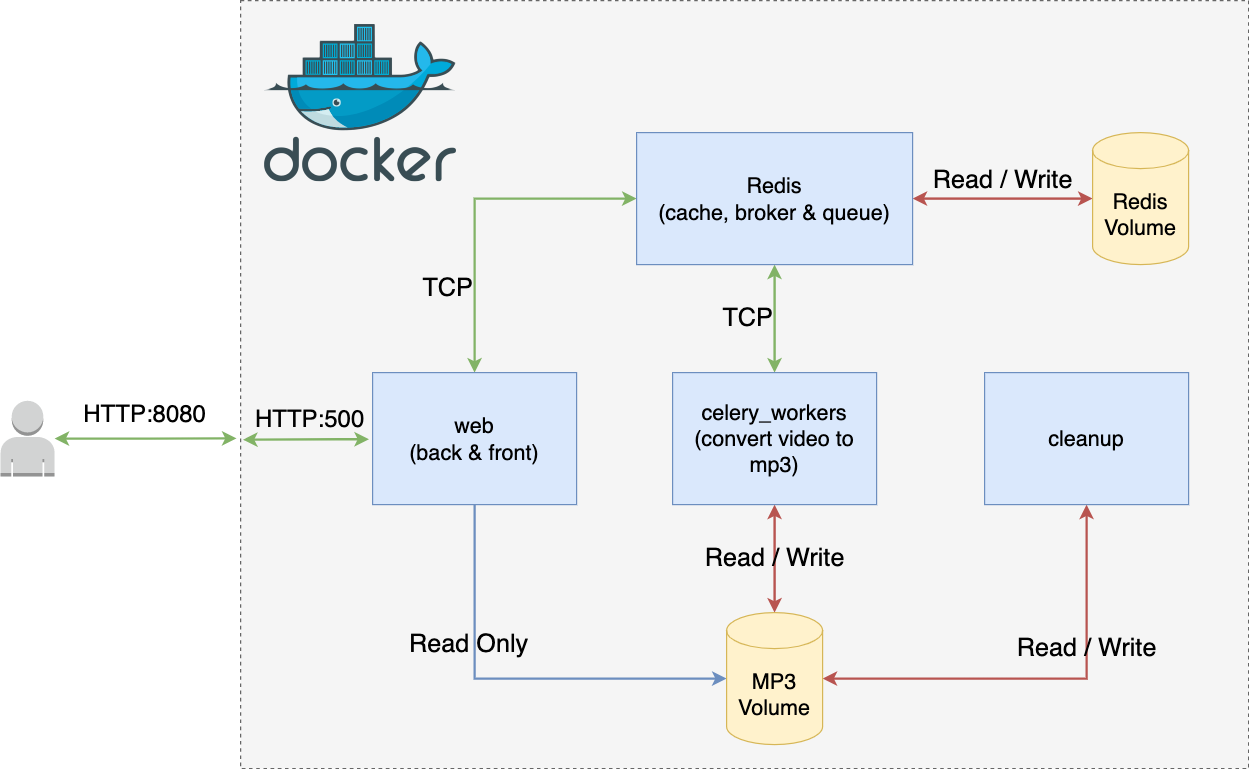

The diagram above was exported from draw.io. Its source (the exported page's mxGraphModel, read from the mxfile embedded in the PNG):
<mxGraphModel dx="2786" dy="753" grid="1" gridSize="10" guides="1" tooltips="1" connect="1" arrows="1" fold="1" page="1" pageScale="1" pageWidth="1600" pageHeight="900" math="0" shadow="0">
  <root>
    <mxCell id="0" />
    <mxCell id="1" parent="0" />
    <mxCell id="1L3bV1Pg5fEDM3i-NeQK-23" value="" style="rounded=0;whiteSpace=wrap;html=1;fontSize=24;dashed=1;fillColor=#f5f5f5;fontColor=#333333;strokeColor=#666666;" parent="1" vertex="1">
      <mxGeometry x="150" y="60" width="840" height="640" as="geometry" />
    </mxCell>
    <mxCell id="1L3bV1Pg5fEDM3i-NeQK-10" value="Read Only" style="edgeStyle=orthogonalEdgeStyle;rounded=0;orthogonalLoop=1;jettySize=auto;html=1;exitX=0.5;exitY=1;exitDx=0;exitDy=0;entryX=0;entryY=0.5;entryDx=0;entryDy=0;entryPerimeter=0;fontSize=21;labelPosition=center;verticalLabelPosition=top;align=center;verticalAlign=bottom;labelBackgroundColor=none;fillColor=#dae8fc;strokeColor=#6c8ebf;strokeWidth=2;" parent="1" source="1L3bV1Pg5fEDM3i-NeQK-1" target="1L3bV1Pg5fEDM3i-NeQK-8" edge="1">
      <mxGeometry x="-0.2615" y="-5" relative="1" as="geometry">
        <mxPoint as="offset" />
      </mxGeometry>
    </mxCell>
    <mxCell id="1L3bV1Pg5fEDM3i-NeQK-26" value="TCP" style="edgeStyle=orthogonalEdgeStyle;rounded=0;orthogonalLoop=1;jettySize=auto;html=1;entryX=0;entryY=0.5;entryDx=0;entryDy=0;labelBackgroundColor=none;fontSize=21;startArrow=classic;startFill=1;exitX=0.5;exitY=0;exitDx=0;exitDy=0;fillColor=#d5e8d4;strokeColor=#82b366;strokeWidth=2;labelPosition=left;verticalLabelPosition=middle;align=right;verticalAlign=middle;" parent="1" source="1L3bV1Pg5fEDM3i-NeQK-1" target="1L3bV1Pg5fEDM3i-NeQK-4" edge="1">
      <mxGeometry x="-0.5" relative="1" as="geometry">
        <mxPoint as="offset" />
      </mxGeometry>
    </mxCell>
    <mxCell id="1L3bV1Pg5fEDM3i-NeQK-1" value="web&lt;br&gt;(back &amp;amp; front)" style="rounded=0;whiteSpace=wrap;html=1;fontSize=18;fillColor=#dae8fc;strokeColor=#6c8ebf;" parent="1" vertex="1">
      <mxGeometry x="260" y="370" width="170" height="110" as="geometry" />
    </mxCell>
    <mxCell id="1L3bV1Pg5fEDM3i-NeQK-11" value="Read / Write" style="edgeStyle=orthogonalEdgeStyle;rounded=0;orthogonalLoop=1;jettySize=auto;html=1;exitX=0.5;exitY=1;exitDx=0;exitDy=0;fontSize=21;startArrow=classic;startFill=1;labelBackgroundColor=none;fillColor=#f8cecc;strokeColor=#b85450;strokeWidth=2;entryX=0.5;entryY=0;entryDx=0;entryDy=0;entryPerimeter=0;" parent="1" source="1L3bV1Pg5fEDM3i-NeQK-2" target="1L3bV1Pg5fEDM3i-NeQK-8" edge="1">
      <mxGeometry relative="1" as="geometry">
        <mxPoint x="565" y="570" as="targetPoint" />
      </mxGeometry>
    </mxCell>
    <mxCell id="1L3bV1Pg5fEDM3i-NeQK-27" value="TCP" style="edgeStyle=orthogonalEdgeStyle;rounded=0;orthogonalLoop=1;jettySize=auto;html=1;exitX=0.5;exitY=0;exitDx=0;exitDy=0;labelBackgroundColor=none;fontSize=21;startArrow=classic;startFill=1;fillColor=#d5e8d4;strokeColor=#82b366;strokeWidth=2;labelPosition=left;verticalLabelPosition=middle;align=right;verticalAlign=middle;" parent="1" source="1L3bV1Pg5fEDM3i-NeQK-2" target="1L3bV1Pg5fEDM3i-NeQK-4" edge="1">
      <mxGeometry relative="1" as="geometry" />
    </mxCell>
    <mxCell id="1L3bV1Pg5fEDM3i-NeQK-2" value="celery_workers&lt;br&gt;(convert video to mp3)" style="rounded=0;whiteSpace=wrap;html=1;fontSize=18;fillColor=#dae8fc;strokeColor=#6c8ebf;" parent="1" vertex="1">
      <mxGeometry x="510" y="370" width="170" height="110" as="geometry" />
    </mxCell>
    <mxCell id="1L3bV1Pg5fEDM3i-NeQK-16" value="Read / Write" style="edgeStyle=orthogonalEdgeStyle;rounded=0;orthogonalLoop=1;jettySize=auto;html=1;exitX=0.5;exitY=1;exitDx=0;exitDy=0;entryX=1;entryY=0.5;entryDx=0;entryDy=0;entryPerimeter=0;fontSize=21;startArrow=classic;startFill=1;labelPosition=center;verticalLabelPosition=top;align=center;verticalAlign=bottom;labelBackgroundColor=none;fillColor=#f8cecc;strokeColor=#b85450;strokeWidth=2;" parent="1" source="1L3bV1Pg5fEDM3i-NeQK-3" target="1L3bV1Pg5fEDM3i-NeQK-8" edge="1">
      <mxGeometry x="-0.2615" relative="1" as="geometry">
        <mxPoint as="offset" />
      </mxGeometry>
    </mxCell>
    <mxCell id="1L3bV1Pg5fEDM3i-NeQK-3" value="cleanup" style="rounded=0;whiteSpace=wrap;html=1;fontSize=18;fillColor=#dae8fc;strokeColor=#6c8ebf;" parent="1" vertex="1">
      <mxGeometry x="770" y="370" width="170" height="110" as="geometry" />
    </mxCell>
    <mxCell id="1L3bV1Pg5fEDM3i-NeQK-15" value="Read / Write" style="edgeStyle=orthogonalEdgeStyle;rounded=0;orthogonalLoop=1;jettySize=auto;html=1;exitX=1;exitY=0.5;exitDx=0;exitDy=0;entryX=0;entryY=0.5;entryDx=0;entryDy=0;entryPerimeter=0;fontSize=21;startArrow=classic;startFill=1;labelBackgroundColor=none;labelPosition=center;verticalLabelPosition=top;align=center;verticalAlign=bottom;fillColor=#f8cecc;strokeColor=#b85450;strokeWidth=2;" parent="1" source="1L3bV1Pg5fEDM3i-NeQK-4" target="1L3bV1Pg5fEDM3i-NeQK-7" edge="1">
      <mxGeometry relative="1" as="geometry" />
    </mxCell>
    <mxCell id="1L3bV1Pg5fEDM3i-NeQK-4" value="Redis&lt;br&gt;(cache, broker &amp;amp; queue)" style="rounded=0;whiteSpace=wrap;html=1;fontSize=18;fillColor=#dae8fc;strokeColor=#6c8ebf;" parent="1" vertex="1">
      <mxGeometry x="480" y="170" width="230" height="110" as="geometry" />
    </mxCell>
    <mxCell id="1L3bV1Pg5fEDM3i-NeQK-17" value="HTTP:8080" style="edgeStyle=orthogonalEdgeStyle;rounded=0;orthogonalLoop=1;jettySize=auto;html=1;entryX=-0.004;entryY=0.57;entryDx=0;entryDy=0;fontSize=20;startArrow=classic;startFill=1;labelPosition=center;verticalLabelPosition=top;align=center;verticalAlign=bottom;labelBackgroundColor=none;fillColor=#d5e8d4;strokeColor=#82b366;entryPerimeter=0;strokeWidth=2;" parent="1" source="1L3bV1Pg5fEDM3i-NeQK-6" target="1L3bV1Pg5fEDM3i-NeQK-23" edge="1">
      <mxGeometry x="-0.0212" y="5" relative="1" as="geometry">
        <mxPoint x="1" as="offset" />
      </mxGeometry>
    </mxCell>
    <mxCell id="1L3bV1Pg5fEDM3i-NeQK-6" value="" style="outlineConnect=0;dashed=0;verticalLabelPosition=bottom;verticalAlign=top;align=center;html=1;shape=mxgraph.aws3.user;fillColor=#D2D3D3;gradientColor=none;fontSize=18;" parent="1" vertex="1">
      <mxGeometry x="-50" y="393.5" width="45" height="63" as="geometry" />
    </mxCell>
    <mxCell id="1L3bV1Pg5fEDM3i-NeQK-7" value="Redis&lt;br&gt;Volume" style="shape=cylinder3;whiteSpace=wrap;html=1;boundedLbl=1;backgroundOutline=1;size=15;fontSize=18;fillColor=#fff2cc;strokeColor=#d6b656;" parent="1" vertex="1">
      <mxGeometry x="860" y="170" width="80" height="110" as="geometry" />
    </mxCell>
    <mxCell id="1L3bV1Pg5fEDM3i-NeQK-8" value="MP3 Volume" style="shape=cylinder3;whiteSpace=wrap;html=1;boundedLbl=1;backgroundOutline=1;size=15;fontSize=18;fillColor=#fff2cc;strokeColor=#d6b656;" parent="1" vertex="1">
      <mxGeometry x="555" y="570" width="80" height="110" as="geometry" />
    </mxCell>
    <mxCell id="1L3bV1Pg5fEDM3i-NeQK-22" value="" style="sketch=0;aspect=fixed;html=1;points=[];align=center;image;fontSize=12;image=img/lib/mscae/Docker.svg;" parent="1" vertex="1">
      <mxGeometry x="170" y="80" width="160" height="131.2" as="geometry" />
    </mxCell>
    <mxCell id="4Z45L8wJ_HE38x9h_fFm-2" style="edgeStyle=orthogonalEdgeStyle;rounded=0;orthogonalLoop=1;jettySize=auto;html=1;exitX=0.5;exitY=1;exitDx=0;exitDy=0;entryX=0.012;entryY=0.594;entryDx=0;entryDy=0;entryPerimeter=0;fontSize=20;fillColor=#d5e8d4;strokeColor=#82b366;startArrow=classic;startFill=1;strokeWidth=2;" edge="1" parent="1">
      <mxGeometry relative="1" as="geometry">
        <mxPoint x="257" y="425.5" as="sourcePoint" />
        <mxPoint x="152" y="425.9200000000001" as="targetPoint" />
        <Array as="points">
          <mxPoint x="231" y="426" />
          <mxPoint x="231" y="426" />
        </Array>
      </mxGeometry>
    </mxCell>
    <mxCell id="4Z45L8wJ_HE38x9h_fFm-1" value="HTTP:500" style="text;html=1;strokeColor=none;fillColor=none;align=center;verticalAlign=middle;whiteSpace=wrap;rounded=0;fontSize=20;" vertex="1" parent="1">
      <mxGeometry x="178" y="393.5" width="60" height="30" as="geometry" />
    </mxCell>
  </root>
</mxGraphModel>